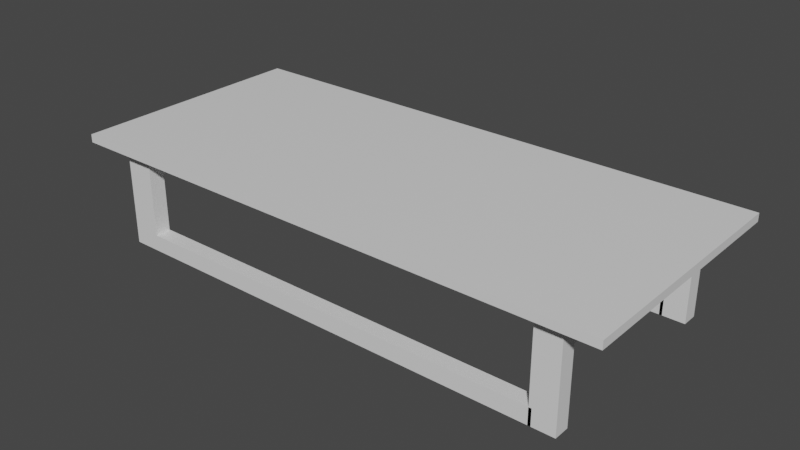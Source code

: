 # Source: comedor.blend  (saved by Blender 2.93.20; exported with 4.5.12 LTS)
import bpy
from mathutils import Matrix  # noqa: F401  (used for matrix-valued properties, if any)

bpy.ops.wm.read_factory_settings(use_empty=True)
scene = bpy.context.scene
scene.name = 'Scene'

# ---- collections
col_collection = bpy.data.collections.new('Collection'); scene.collection.children.link(col_collection)

# ---- materials (node trees are filled in below, after node groups)
mat_material = bpy.data.materials.new('Material')
mat_material.alpha_threshold = 0.0
mat_material.use_transparent_shadow = False
mat_material.line_color = (0.0, 0.0, 0.0, 1.0)

# ---- material node trees
mat_material.use_nodes = True; mat_material.node_tree.nodes.clear()
_N = mat_material.node_tree.nodes; _L = mat_material.node_tree.links
n0 = _N.new('ShaderNodeOutputMaterial'); n0.name = 'Material Output'; n0.location = (300, 300)
n1 = _N.new('ShaderNodeBsdfPrincipled'); n1.name = 'Principled BSDF'; n1.location = (10, 300)
n1.distribution = 'GGX'
n1.subsurface_method = 'BURLEY'
n1.inputs[2].default_value = 0.4
n1.inputs[3].default_value = 1.45
n1.inputs[27].default_value = (0.0, 0.0, 0.0, 1.0)
n1.inputs[28].default_value = 1.0
_L.new(n1.outputs[0], n0.inputs[0])
n0.is_active_output = True

# ---- world
world_world = bpy.data.worlds.new('World'); scene.world = world_world
world_world.use_nodes = True; world_world.node_tree.nodes.clear()
_N = world_world.node_tree.nodes; _L = world_world.node_tree.links
n0 = _N.new('ShaderNodeOutputWorld'); n0.name = 'World Output'; n0.location = (300, 300)
n1 = _N.new('ShaderNodeBackground'); n1.name = 'Background'; n1.location = (10, 300)
n1.inputs[0].default_value = (0.05088, 0.05088, 0.05088, 1.0)
_L.new(n1.outputs[0], n0.inputs[0])
n0.is_active_output = True
world_world.color = (0.05088, 0.05088, 0.05088)
world_world.use_sun_shadow = False
world_world.sun_shadow_jitter_overblur = 0.0

# ---- meshes
me_cube = bpy.data.meshes.new('Cube')
me_cube.from_pydata([(1.0, 1.0, -1.0), (1.0, -1.0, -1.0), (-1.0, 1.0, -1.0), (-1.0, -1.0, -1.0), (0.896, 1.0, -1.0), (0.896, -1.0, -1.0), (-0.8803, 1.0, -1.0), (-0.8803, -1.0, -1.0), (-1.0, -0.8558, -1.0), (1.0, -0.8558, -1.0), (0.896, -0.8558, -1.0), (-0.8803, -0.8558, -1.0), (1.0, 0.8522, -1.0), (-1.0, 0.8522, -1.0), (0.896, 0.8522, -1.0), (-0.8803, 0.8522, -1.0), (-1.0, -0.8558, -4.352), (-1.0, -1.0, -4.352), (-0.8803, 1.0, -4.352), (-1.0, 1.0, -4.352), (0.896, -1.0, -4.352), (1.0, -1.0, -4.352), (1.0, 0.8522, -4.352), (1.0, 1.0, -4.352), (0.896, 1.0, -4.352), (0.896, -0.8558, -4.352), (-0.8803, -1.0, -4.352), (-0.8803, -0.8558, -4.352), (-1.0, 0.8522, -4.352), (1.0, -0.8558, -4.352), (0.896, 0.8522, -4.352), (-0.8803, 0.8522, -4.352), (-1.0, -0.8558, -13.62), (-1.0, -1.0, -13.62), (-0.8803, 1.0, -13.62), (-1.0, 1.0, -13.62), (0.896, -1.0, -13.62), (1.0, -1.0, -13.62), (1.0, 0.8522, -13.62), (1.0, 1.0, -13.62), (0.896, 1.0, -13.62), (0.896, -0.8558, -13.62), (-0.8803, -1.0, -13.62), (-0.8803, -0.8558, -13.62), (1.0, -0.8558, -13.62), (-1.0, 0.8522, -13.62), (0.896, 0.8522, -13.62), (-0.8803, 0.8522, -13.62), (-0.8803, -1.0, -11.58), (-0.8803, -0.8558, -11.58), (-1.0, -0.8558, -11.58), (-1.0, -1.0, -11.58), (-1.0, 1.0, -11.55), (-1.0, 0.8522, -11.55), (-0.8803, 1.0, -11.55), (-0.8803, 0.8522, -11.55), (0.9078, -0.8558, -13.62), (0.9078, -1.0, -13.62), (0.9078, 1.0, -13.62), (0.9078, 0.8522, -13.62), (0.9078, -1.0, -11.58), (0.9078, 1.0, -11.55), (0.9078, 0.8522, -11.55), (0.9078, -0.8558, -11.58)], [], [(9, 1, 21, 29), (2, 6, 18, 19), (12, 9, 29, 22), (1, 5, 20, 21), (3, 8, 16, 17), (7, 3, 17, 26), (52, 54, 34, 35), (53, 52, 35, 45), (28, 31, 27, 16), (30, 22, 29, 25), (51, 50, 32, 33), (43, 49, 63, 56), (13, 2, 19, 28), (11, 7, 26, 27), (5, 10, 25, 20), (10, 14, 30, 25), (14, 4, 24, 30), (0, 12, 22, 23), (15, 11, 27, 31), (4, 0, 23, 24), (6, 15, 31, 18), (8, 13, 28, 16), (41, 44, 37, 36), (32, 43, 42, 33), (40, 39, 38, 46), (35, 34, 47, 45), (30, 24, 40, 46), (29, 21, 37, 44), (21, 20, 36, 37), (47, 34, 58, 59), (23, 22, 38, 39), (22, 30, 46, 38), (24, 23, 39, 40), (55, 53, 45, 47), (50, 49, 43, 32), (20, 25, 41, 36), (25, 29, 44, 41), (48, 51, 33, 42), (26, 17, 51, 48), (16, 27, 49, 50), (27, 26, 48, 49), (17, 16, 50, 51), (31, 28, 53, 55), (18, 31, 55, 54), (28, 19, 52, 53), (19, 18, 54, 52), (63, 60, 57, 56), (61, 62, 59, 58), (34, 54, 61, 58), (42, 43, 56, 57), (49, 48, 60, 63), (48, 42, 57, 60), (54, 55, 62, 61), (55, 47, 59, 62)])
_uv = me_cube.uv_layers.new(name='UVMap')
_uv.uv.foreach_set('vector', [0.375, 0.732, 0.375, 0.75, 0.375, 0.75, 0.375, 0.732, 0.375, 0.25, 0.375, 0.265, 0.375, 0.265, 0.375, 0.25, 0.375, 0.5232, 0.375, 0.732, 0.375, 0.732, 0.375, 0.5232, 0.375, 0.75, 0.375, 0.763, 0.375, 0.763, 0.375, 0.75, 0.375, 0.0, 0.375, 0.01802, 0.375, 0.01802, 0.375, 0.0, 0.375, 0.985, 0.375, 1.0, 0.375, 1.0, 0.375, 0.985, 0.375, 0.25, 0.375, 0.265, 0.375, 0.265, 0.375, 0.25, 0.375, 0.2268, 0.375, 0.25, 0.375, 0.25, 0.375, 0.2268, 0.125, 0.5232, 0.14, 0.5232, 0.14, 0.732, 0.125, 0.732, 0.362, 0.5232, 0.375, 0.5232, 0.375, 0.732, 0.362, 0.732, 0.375, 0.0, 0.375, 0.01802, 0.375, 0.01802, 0.375, 0.0, 0.14, 0.732, 0.14, 0.732, 0.14, 0.732, 0.14, 0.732, 0.375, 0.2268, 0.375, 0.25, 0.375, 0.25, 0.375, 0.2268, 0.14, 0.732, 0.14, 0.75, 0.14, 0.75, 0.14, 0.732, 0.362, 0.75, 0.362, 0.732, 0.362, 0.732, 0.362, 0.75, 0.362, 0.732, 0.362, 0.5232, 0.362, 0.5232, 0.362, 0.732, 0.362, 0.5232, 0.362, 0.5, 0.362, 0.5, 0.362, 0.5232, 0.375, 0.5, 0.375, 0.5232, 0.375, 0.5232, 0.375, 0.5, 0.14, 0.5232, 0.14, 0.732, 0.14, 0.732, 0.14, 0.5232, 0.375, 0.487, 0.375, 0.5, 0.375, 0.5, 0.375, 0.487, 0.14, 0.5, 0.14, 0.5232, 0.14, 0.5232, 0.14, 0.5, 0.375, 0.01802, 0.375, 0.2268, 0.375, 0.2268, 0.375, 0.01802, 0.362, 0.732, 0.375, 0.732, 0.375, 0.75, 0.362, 0.75, 0.125, 0.732, 0.14, 0.732, 0.14, 0.75, 0.125, 0.75, 0.362, 0.5, 0.375, 0.5, 0.375, 0.5232, 0.362, 0.5232, 0.125, 0.5, 0.14, 0.5, 0.14, 0.5232, 0.125, 0.5232, 0.362, 0.5232, 0.362, 0.5, 0.362, 0.5, 0.362, 0.5232, 0.375, 0.732, 0.375, 0.75, 0.375, 0.75, 0.375, 0.732, 0.375, 0.75, 0.375, 0.763, 0.375, 0.763, 0.375, 0.75, 0.14, 0.5232, 0.14, 0.5, 0.14, 0.5, 0.14, 0.5232, 0.375, 0.5, 0.375, 0.5232, 0.375, 0.5232, 0.375, 0.5, 0.375, 0.5232, 0.362, 0.5232, 0.362, 0.5232, 0.375, 0.5232, 0.375, 0.487, 0.375, 0.5, 0.375, 0.5, 0.375, 0.487, 0.14, 0.5232, 0.125, 0.5232, 0.125, 0.5232, 0.14, 0.5232, 0.125, 0.732, 0.14, 0.732, 0.14, 0.732, 0.125, 0.732, 0.362, 0.75, 0.362, 0.732, 0.362, 0.732, 0.362, 0.75, 0.362, 0.732, 0.375, 0.732, 0.375, 0.732, 0.362, 0.732, 0.375, 0.985, 0.375, 1.0, 0.375, 1.0, 0.375, 0.985, 0.375, 0.985, 0.375, 1.0, 0.375, 1.0, 0.375, 0.985, 0.125, 0.732, 0.14, 0.732, 0.14, 0.732, 0.125, 0.732, 0.14, 0.732, 0.14, 0.75, 0.14, 0.75, 0.14, 0.732, 0.375, 0.0, 0.375, 0.01802, 0.375, 0.01802, 0.375, 0.0, 0.14, 0.5232, 0.125, 0.5232, 0.125, 0.5232, 0.14, 0.5232, 0.14, 0.5, 0.14, 0.5232, 0.14, 0.5232, 0.14, 0.5, 0.375, 0.2268, 0.375, 0.25, 0.375, 0.25, 0.375, 0.2268, 0.375, 0.25, 0.375, 0.265, 0.375, 0.265, 0.375, 0.25, 0.14, 0.732, 0.14, 0.75, 0.14, 0.75, 0.14, 0.732, 0.14, 0.5, 0.14, 0.5232, 0.14, 0.5232, 0.14, 0.5, 0.375, 0.265, 0.375, 0.265, 0.375, 0.265, 0.375, 0.265, 0.14, 0.75, 0.14, 0.732, 0.14, 0.732, 0.14, 0.75, 0.14, 0.732, 0.14, 0.75, 0.14, 0.75, 0.14, 0.732, 0.375, 0.985, 0.375, 0.985, 0.375, 0.985, 0.375, 0.985, 0.14, 0.5, 0.14, 0.5232, 0.14, 0.5232, 0.14, 0.5, 0.14, 0.5232, 0.14, 0.5232, 0.14, 0.5232, 0.14, 0.5232])
me_cube.materials.append(mat_material)
me_cube.use_remesh_preserve_volume = False
me_cube.use_remesh_preserve_attributes = False
me_cube.use_mirror_vertex_groups = False
me_cube.update()
me_cube_001 = bpy.data.meshes.new('Cube.001')
me_cube_001.from_pydata([(1.156, 1.116, 1.0), (1.156, 1.116, -1.0), (1.156, -1.116, 1.0), (1.156, -1.116, -1.0), (-1.156, 1.116, 1.0), (-1.156, 1.116, -1.0), (-1.156, -1.116, 1.0), (-1.156, -1.116, -1.0), (0.896, 1.116, -1.0), (0.896, -1.116, 1.0), (0.896, -1.116, -1.0), (0.896, 1.116, 1.0), (-0.8803, 1.116, -1.0), (-0.8803, -1.116, 1.0), (-0.8803, -1.116, -1.0), (-0.8803, 1.116, 1.0), (-1.156, -0.8558, -1.0), (1.156, -0.8558, 1.0), (-1.156, -0.8558, 1.0), (1.156, -0.8558, -1.0), (0.896, -0.8558, -1.0), (0.896, -0.8558, 1.0), (-0.8803, -0.8558, -1.0), (-0.8803, -0.8558, 1.0), (-1.156, 0.8522, 1.0), (1.156, 0.8522, -1.0), (-1.156, 0.8522, -1.0), (1.156, 0.8522, 1.0), (0.896, 0.8522, -1.0), (0.896, 0.8522, 1.0), (-0.8803, 0.8522, -1.0), (-0.8803, 0.8522, 1.0)], [], [(23, 18, 6, 13), (14, 13, 6, 7), (26, 24, 4, 5), (19, 17, 2, 3), (8, 11, 0, 1), (12, 15, 11, 8), (22, 20, 10, 14), (3, 2, 9, 10), (17, 21, 9, 2), (5, 4, 15, 12), (10, 9, 13, 14), (21, 23, 13, 9), (29, 31, 23, 21), (27, 29, 21, 17), (30, 28, 20, 22), (25, 27, 17, 19), (7, 6, 18, 16), (31, 24, 18, 23), (15, 4, 24, 31), (1, 0, 27, 25), (12, 8, 28, 30), (0, 11, 29, 27), (11, 15, 31, 29), (16, 18, 24, 26)])
_uv = me_cube_001.uv_layers.new(name='UVMap')
_uv.uv.foreach_set('vector', [0.86, 0.732, 0.875, 0.732, 0.875, 0.75, 0.86, 0.75, 0.375, 0.985, 0.625, 0.985, 0.625, 1.0, 0.375, 1.0, 0.375, 0.2268, 0.625, 0.2268, 0.625, 0.25, 0.375, 0.25, 0.375, 0.732, 0.625, 0.732, 0.625, 0.75, 0.375, 0.75, 0.375, 0.487, 0.625, 0.487, 0.625, 0.5, 0.375, 0.5, 0.375, 0.265, 0.625, 0.265, 0.625, 0.487, 0.375, 0.487, 0.14, 0.732, 0.362, 0.732, 0.362, 0.75, 0.14, 0.75, 0.375, 0.75, 0.625, 0.75, 0.625, 0.763, 0.375, 0.763, 0.625, 0.732, 0.638, 0.732, 0.638, 0.75, 0.625, 0.75, 0.375, 0.25, 0.625, 0.25, 0.625, 0.265, 0.375, 0.265, 0.375, 0.763, 0.625, 0.763, 0.625, 0.985, 0.375, 0.985, 0.638, 0.732, 0.86, 0.732, 0.86, 0.75, 0.638, 0.75, 0.638, 0.5232, 0.86, 0.5232, 0.86, 0.732, 0.638, 0.732, 0.625, 0.5232, 0.638, 0.5232, 0.638, 0.732, 0.625, 0.732, 0.14, 0.5232, 0.362, 0.5232, 0.362, 0.732, 0.14, 0.732, 0.375, 0.5232, 0.625, 0.5232, 0.625, 0.732, 0.375, 0.732, 0.375, 0.0, 0.625, 0.0, 0.625, 0.01802, 0.375, 0.01802, 0.86, 0.5232, 0.875, 0.5232, 0.875, 0.732, 0.86, 0.732, 0.86, 0.5, 0.875, 0.5, 0.875, 0.5232, 0.86, 0.5232, 0.375, 0.5, 0.625, 0.5, 0.625, 0.5232, 0.375, 0.5232, 0.14, 0.5, 0.362, 0.5, 0.362, 0.5232, 0.14, 0.5232, 0.625, 0.5, 0.638, 0.5, 0.638, 0.5232, 0.625, 0.5232, 0.638, 0.5, 0.86, 0.5, 0.86, 0.5232, 0.638, 0.5232, 0.375, 0.01802, 0.625, 0.01802, 0.625, 0.2268, 0.375, 0.2268])
me_cube_001.materials.append(mat_material)
me_cube_001.use_remesh_preserve_volume = False
me_cube_001.use_remesh_preserve_attributes = False
me_cube_001.use_mirror_vertex_groups = False
me_cube_001.update()

# ---- objects
ob_cube = bpy.data.objects.new('Cube', me_cube)
ob_cube_001 = bpy.data.objects.new('Cube.001', me_cube_001)

# ---- transforms, parenting, visibility, modifiers, constraints
ob_cube.location = (0.0, 0.0, 0.981)
ob_cube.scale = (2.18, 1.0, 0.0736)
ob_cube.lock_rotations_4d = False
ob_cube.empty_display_type = 'ARROWS'
ob_cube.lineart.crease_threshold = 0.0
ob_cube_001.location = (0.0, 0.0, 0.9175)
ob_cube_001.scale = (2.18, 1.0, 0.03667)
ob_cube_001.lock_rotations_4d = False
ob_cube_001.empty_display_type = 'ARROWS'
ob_cube_001.lineart.crease_threshold = 0.0

# ---- collection membership
col_collection.objects.link(ob_cube)
col_collection.objects.link(ob_cube_001)

# ---- scene / render settings (as saved in the file)
scene.frame_start = 1; scene.frame_end = 250; scene.frame_set(1)
scene.render.engine = 'BLENDER_EEVEE_NEXT'
scene.cycles.use_denoising = False
scene.cycles.samples = 128
scene.cycles.sampling_pattern = 'TABULATED_SOBOL'
scene.cycles.use_adaptive_sampling = False
scene.cycles.use_light_tree = False
scene.view_settings.view_transform = 'Filmic'
bpy.context.view_layer.update()

# ---- added for rendering (the .blend has no active camera and no usable light): camera, sun
cam_auto = bpy.data.cameras.new('AutoCamera')
cam_auto.lens = 50.0
cam_auto.sensor_width = 36.0
cam_auto.clip_end = 1000.0
ob_auto_camera = bpy.data.objects.new('AutoCamera', cam_auto)
scene.collection.objects.link(ob_auto_camera)
ob_auto_camera.location = (5.18008, -6.2161, 4.61052)
ob_auto_camera.rotation_euler = (1.09748, -7.21219e-08, 0.694738)
scene.camera = ob_auto_camera
light_auto_sun = bpy.data.lights.new('AutoSun', 'SUN')
light_auto_sun.energy = 3.0
light_auto_sun.angle = 0.0523599
ob_auto_sun = bpy.data.objects.new('AutoSun', light_auto_sun)
scene.collection.objects.link(ob_auto_sun)
ob_auto_sun.rotation_euler = (0.872665, 0.174533, 0.523599)
bpy.context.view_layer.update()
